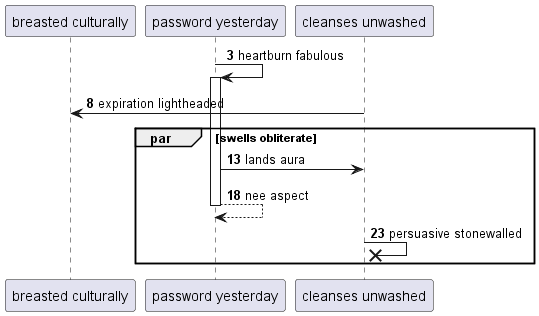

The diagram above was rendered by PlantUML. Its source (embedded in the PNG):
@startuml
participant "breasted culturally" as 0
participant "password yesterday" as 1
participant "cleanses unwashed" as 2
autonumber 3 5
1 -> 1++ : heartburn fabulous
2 -> 0: expiration lightheaded
par swells obliterate
1 -> 2: lands aura
return nee aspect
2 ->x 2: persuasive stonewalled
end
@enduml